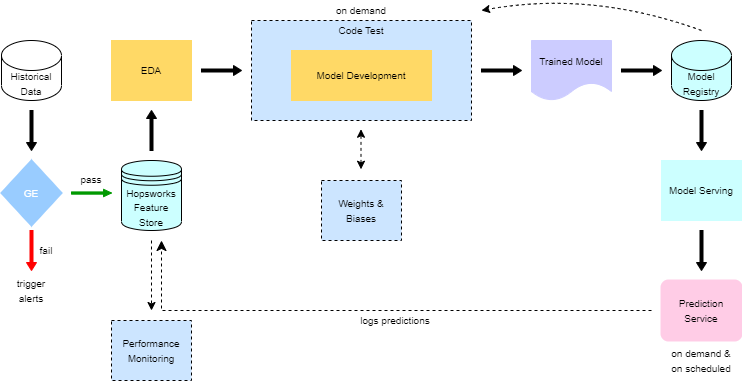

The diagram above was exported from draw.io. Its source (the exported page's mxGraphModel, read from the mxfile embedded in the PNG):
<mxGraphModel dx="880" dy="452" grid="1" gridSize="10" guides="1" tooltips="1" connect="1" arrows="1" fold="1" page="1" pageScale="1" pageWidth="827" pageHeight="1169" math="0" shadow="0">
  <root>
    <mxCell id="0" />
    <mxCell id="1" parent="0" />
    <mxCell id="k1-pzhJZnF5F0hhiWSMi-1" value="&lt;font style=&quot;font-size: 10px;&quot;&gt;Hopsworks Feature Store&lt;/font&gt;" style="shape=datastore;whiteSpace=wrap;html=1;fillColor=#CCFFFF;" vertex="1" parent="1">
      <mxGeometry x="140" y="200" width="60" height="70" as="geometry" />
    </mxCell>
    <mxCell id="k1-pzhJZnF5F0hhiWSMi-2" value="&lt;font style=&quot;font-size: 10px;&quot;&gt;Historical Data&lt;/font&gt;" style="shape=cylinder3;whiteSpace=wrap;html=1;boundedLbl=1;backgroundOutline=1;size=15;" vertex="1" parent="1">
      <mxGeometry x="20" y="80" width="60" height="60" as="geometry" />
    </mxCell>
    <mxCell id="k1-pzhJZnF5F0hhiWSMi-3" value="&lt;font style=&quot;font-size: 10px;&quot;&gt;GE&lt;/font&gt;" style="strokeWidth=2;html=1;shape=mxgraph.flowchart.decision;whiteSpace=wrap;fillColor=#99CCFF;strokeColor=#99CCFF;fontColor=#ffffff;" vertex="1" parent="1">
      <mxGeometry x="20" y="200" width="60" height="65" as="geometry" />
    </mxCell>
    <mxCell id="k1-pzhJZnF5F0hhiWSMi-5" value="" style="shape=singleArrow;direction=south;whiteSpace=wrap;html=1;fillColor=#000000;" vertex="1" parent="1">
      <mxGeometry x="45" y="150" width="10" height="40" as="geometry" />
    </mxCell>
    <mxCell id="k1-pzhJZnF5F0hhiWSMi-8" value="" style="shape=singleArrow;direction=east;whiteSpace=wrap;html=1;fillColor=#009900;strokeColor=#009900;" vertex="1" parent="1">
      <mxGeometry x="90" y="228.75" width="40" height="7.5" as="geometry" />
    </mxCell>
    <mxCell id="k1-pzhJZnF5F0hhiWSMi-9" value="&lt;font style=&quot;font-size: 10px;&quot;&gt;fail&lt;/font&gt;" style="text;strokeColor=none;align=center;fillColor=none;html=1;verticalAlign=middle;whiteSpace=wrap;rounded=0;fontSize=9;" vertex="1" parent="1">
      <mxGeometry x="55" y="280" width="20" height="20" as="geometry" />
    </mxCell>
    <mxCell id="k1-pzhJZnF5F0hhiWSMi-10" value="&lt;font style=&quot;font-size: 10px;&quot;&gt;pass&lt;/font&gt;" style="text;strokeColor=none;align=center;fillColor=none;html=1;verticalAlign=middle;whiteSpace=wrap;rounded=0;fontSize=12;" vertex="1" parent="1">
      <mxGeometry x="100" y="208.75" width="20" height="20" as="geometry" />
    </mxCell>
    <mxCell id="k1-pzhJZnF5F0hhiWSMi-11" value="&lt;font style=&quot;font-size: 10px;&quot;&gt;trigger alerts&lt;/font&gt;" style="text;strokeColor=none;align=center;fillColor=none;html=1;verticalAlign=middle;whiteSpace=wrap;rounded=0;" vertex="1" parent="1">
      <mxGeometry x="40" y="320" width="20" height="20" as="geometry" />
    </mxCell>
    <mxCell id="k1-pzhJZnF5F0hhiWSMi-12" value="" style="shape=singleArrow;direction=south;whiteSpace=wrap;html=1;fillColor=#FF0000;strokeColor=#FF0000;" vertex="1" parent="1">
      <mxGeometry x="45" y="270" width="10" height="40" as="geometry" />
    </mxCell>
    <mxCell id="k1-pzhJZnF5F0hhiWSMi-14" value="" style="shape=singleArrow;direction=north;whiteSpace=wrap;html=1;fillColor=#000000;" vertex="1" parent="1">
      <mxGeometry x="165" y="150" width="10" height="40" as="geometry" />
    </mxCell>
    <mxCell id="k1-pzhJZnF5F0hhiWSMi-15" value="&lt;font style=&quot;font-size: 10px;&quot;&gt;EDA&lt;/font&gt;" style="rounded=0;whiteSpace=wrap;html=1;fillColor=#FFD966;gradientColor=#FFD966;strokeColor=#FFD966;" vertex="1" parent="1">
      <mxGeometry x="130" y="80" width="80" height="60" as="geometry" />
    </mxCell>
    <mxCell id="k1-pzhJZnF5F0hhiWSMi-16" value="" style="shape=singleArrow;direction=east;whiteSpace=wrap;html=1;fillColor=#000000;" vertex="1" parent="1">
      <mxGeometry x="220" y="105" width="40" height="10" as="geometry" />
    </mxCell>
    <mxCell id="k1-pzhJZnF5F0hhiWSMi-18" value="" style="whiteSpace=wrap;html=1;dashed=1;align=right;fillColor=#CCE5FF;" vertex="1" parent="1">
      <mxGeometry x="270" y="60" width="220" height="100" as="geometry" />
    </mxCell>
    <mxCell id="k1-pzhJZnF5F0hhiWSMi-17" value="&lt;font style=&quot;font-size: 10px;&quot;&gt;Model Development&lt;/font&gt;" style="rounded=0;whiteSpace=wrap;html=1;fillColor=#FFD966;strokeColor=#FFD966;" vertex="1" parent="1">
      <mxGeometry x="310" y="90" width="140" height="50" as="geometry" />
    </mxCell>
    <mxCell id="k1-pzhJZnF5F0hhiWSMi-19" value="&lt;font style=&quot;font-size: 10px;&quot;&gt;Code Test&lt;/font&gt;" style="text;strokeColor=none;align=center;fillColor=none;html=1;verticalAlign=middle;whiteSpace=wrap;rounded=0;fontSize=12;" vertex="1" parent="1">
      <mxGeometry x="270" y="60" width="220" height="20" as="geometry" />
    </mxCell>
    <mxCell id="k1-pzhJZnF5F0hhiWSMi-20" value="" style="shape=singleArrow;direction=east;whiteSpace=wrap;html=1;fillColor=#000000;" vertex="1" parent="1">
      <mxGeometry x="500" y="105" width="40" height="10" as="geometry" />
    </mxCell>
    <mxCell id="k1-pzhJZnF5F0hhiWSMi-21" value="&lt;font style=&quot;font-size: 10px;&quot;&gt;Trained Model&lt;/font&gt;" style="shape=document;whiteSpace=wrap;html=1;boundedLbl=1;fillColor=#CCCCFF;strokeColor=#CCCCFF;" vertex="1" parent="1">
      <mxGeometry x="550" y="80" width="80" height="60" as="geometry" />
    </mxCell>
    <mxCell id="k1-pzhJZnF5F0hhiWSMi-22" value="&lt;font style=&quot;font-size: 10px;&quot;&gt;Model Registry&lt;/font&gt;" style="shape=cylinder3;whiteSpace=wrap;html=1;boundedLbl=1;backgroundOutline=1;size=15;fillColor=#CCFFFF;" vertex="1" parent="1">
      <mxGeometry x="690" y="80" width="60" height="60" as="geometry" />
    </mxCell>
    <mxCell id="k1-pzhJZnF5F0hhiWSMi-23" value="" style="shape=singleArrow;direction=east;whiteSpace=wrap;html=1;fillColor=#000000;" vertex="1" parent="1">
      <mxGeometry x="640" y="105" width="40" height="10" as="geometry" />
    </mxCell>
    <mxCell id="k1-pzhJZnF5F0hhiWSMi-24" value="&lt;font style=&quot;font-size: 10px;&quot;&gt;Model Serving&lt;/font&gt;" style="rounded=0;whiteSpace=wrap;html=1;fillColor=#CCFFFF;strokeColor=#CCFFFF;" vertex="1" parent="1">
      <mxGeometry x="680" y="200" width="80" height="60" as="geometry" />
    </mxCell>
    <mxCell id="k1-pzhJZnF5F0hhiWSMi-25" value="" style="shape=singleArrow;direction=south;whiteSpace=wrap;html=1;fillColor=#000000;" vertex="1" parent="1">
      <mxGeometry x="715" y="150" width="10" height="40" as="geometry" />
    </mxCell>
    <mxCell id="k1-pzhJZnF5F0hhiWSMi-27" value="" style="endArrow=classic;html=1;curved=1;dashed=1;" edge="1" parent="1">
      <mxGeometry width="50" height="50" relative="1" as="geometry">
        <mxPoint x="720" y="70" as="sourcePoint" />
        <mxPoint x="500" y="50" as="targetPoint" />
        <Array as="points">
          <mxPoint x="610" y="30" />
        </Array>
      </mxGeometry>
    </mxCell>
    <mxCell id="k1-pzhJZnF5F0hhiWSMi-28" value="&lt;font style=&quot;font-size: 10px;&quot;&gt;Prediction Service&lt;/font&gt;" style="rounded=1;whiteSpace=wrap;html=1;absoluteArcSize=1;arcSize=14;strokeWidth=2;fillColor=#FFCCE6;strokeColor=#FFCCE6;" vertex="1" parent="1">
      <mxGeometry x="680" y="320" width="80" height="60" as="geometry" />
    </mxCell>
    <mxCell id="k1-pzhJZnF5F0hhiWSMi-29" value="" style="shape=singleArrow;direction=south;whiteSpace=wrap;html=1;fillColor=#000000;" vertex="1" parent="1">
      <mxGeometry x="715" y="270" width="10" height="40" as="geometry" />
    </mxCell>
    <mxCell id="k1-pzhJZnF5F0hhiWSMi-30" value="&lt;font style=&quot;font-size: 10px;&quot;&gt;Performance Monitoring&lt;/font&gt;" style="whiteSpace=wrap;html=1;dashed=1;align=center;fillColor=#CCE5FF;" vertex="1" parent="1">
      <mxGeometry x="130" y="360" width="80" height="60" as="geometry" />
    </mxCell>
    <mxCell id="k1-pzhJZnF5F0hhiWSMi-32" value="" style="endArrow=classic;html=1;rounded=0;dashed=1;" edge="1" parent="1">
      <mxGeometry width="50" height="50" relative="1" as="geometry">
        <mxPoint x="170" y="280" as="sourcePoint" />
        <mxPoint x="170" y="350" as="targetPoint" />
      </mxGeometry>
    </mxCell>
    <mxCell id="k1-pzhJZnF5F0hhiWSMi-33" value="" style="edgeStyle=segmentEdgeStyle;endArrow=classic;html=1;curved=0;rounded=0;endSize=8;startSize=8;dashed=1;" edge="1" parent="1">
      <mxGeometry width="50" height="50" relative="1" as="geometry">
        <mxPoint x="670" y="350" as="sourcePoint" />
        <mxPoint x="180" y="280" as="targetPoint" />
        <Array as="points">
          <mxPoint x="180" y="350" />
          <mxPoint x="180" y="280" />
        </Array>
      </mxGeometry>
    </mxCell>
    <mxCell id="k1-pzhJZnF5F0hhiWSMi-34" value="&lt;font style=&quot;font-size: 10px;&quot;&gt;Weights &amp;amp; Biases&lt;/font&gt;" style="whiteSpace=wrap;html=1;dashed=1;align=center;fillColor=#CCE5FF;" vertex="1" parent="1">
      <mxGeometry x="340" y="220" width="80" height="60" as="geometry" />
    </mxCell>
    <mxCell id="k1-pzhJZnF5F0hhiWSMi-35" value="" style="endArrow=classic;startArrow=classic;html=1;rounded=0;dashed=1;" edge="1" parent="1">
      <mxGeometry width="50" height="50" relative="1" as="geometry">
        <mxPoint x="379.5" y="208.75" as="sourcePoint" />
        <mxPoint x="379.5" y="168.75" as="targetPoint" />
      </mxGeometry>
    </mxCell>
    <mxCell id="k1-pzhJZnF5F0hhiWSMi-37" value="&lt;font style=&quot;font-size: 10px;&quot;&gt;logs predictions&lt;/font&gt;" style="text;strokeColor=none;align=center;fillColor=none;html=1;verticalAlign=middle;whiteSpace=wrap;rounded=0;" vertex="1" parent="1">
      <mxGeometry x="369" y="350" width="90" height="20" as="geometry" />
    </mxCell>
    <mxCell id="k1-pzhJZnF5F0hhiWSMi-38" value="&lt;font style=&quot;font-size: 10px;&quot;&gt;on demand &amp;amp;&lt;br&gt;on scheduled&lt;br&gt;&lt;/font&gt;" style="text;strokeColor=none;align=center;fillColor=none;html=1;verticalAlign=middle;whiteSpace=wrap;rounded=0;" vertex="1" parent="1">
      <mxGeometry x="680" y="390" width="80" height="20" as="geometry" />
    </mxCell>
    <mxCell id="k1-pzhJZnF5F0hhiWSMi-40" value="&lt;font style=&quot;font-size: 10px;&quot;&gt;on demand&lt;/font&gt;" style="text;strokeColor=none;align=center;fillColor=none;html=1;verticalAlign=middle;whiteSpace=wrap;rounded=0;" vertex="1" parent="1">
      <mxGeometry x="340" y="40" width="80" height="20" as="geometry" />
    </mxCell>
  </root>
</mxGraphModel>